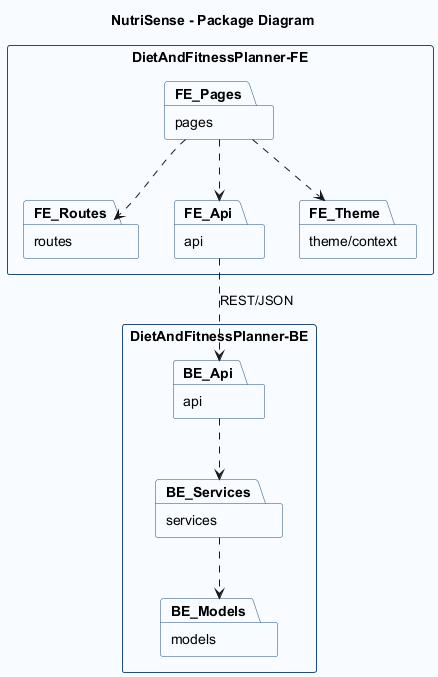

The diagram above was rendered by PlantUML. Its source (embedded in the PNG):
@startuml
skinparam backgroundColor white
skinparam shadowing false
skinparam packageStyle rectangle
skinparam package {
  BorderColor #1F4E79
  BackgroundColor #F8FBFF
  ArrowColor #1F4E79
}

title NutriSense - Package Diagram

package "DietAndFitnessPlanner-FE" {
  package "pages" as FE_Pages
  package "routes" as FE_Routes
  package "api" as FE_Api
  package "theme/context" as FE_Theme
}

package "DietAndFitnessPlanner-BE" {
  package "api" as BE_Api
  package "services" as BE_Services
  package "models" as BE_Models
}

FE_Pages ..> FE_Routes
FE_Pages ..> FE_Api
FE_Pages ..> FE_Theme
FE_Api ..> BE_Api : REST/JSON
BE_Api ..> BE_Services
BE_Services ..> BE_Models

@enduml